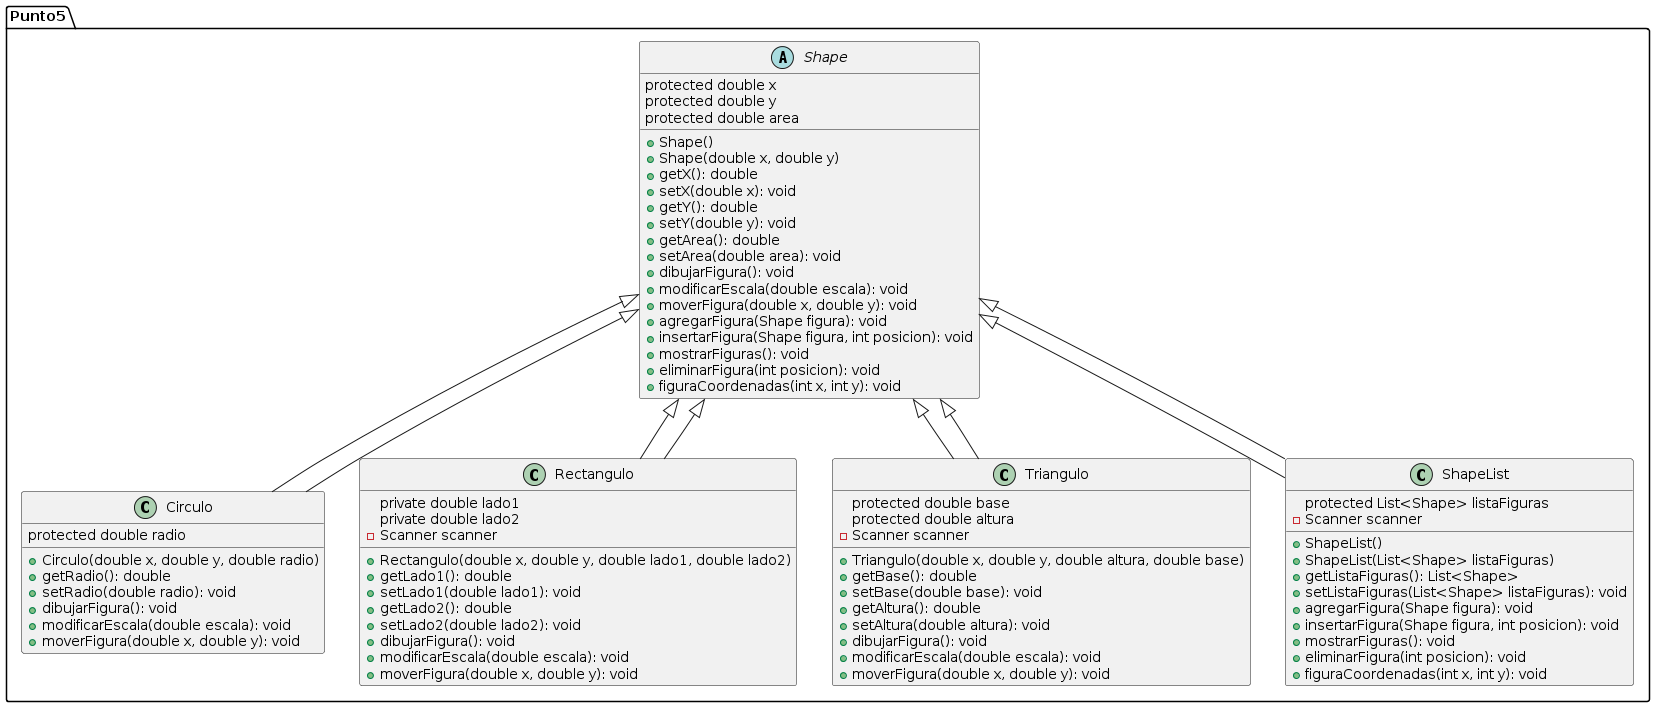

The diagram above was rendered by PlantUML. Its source (embedded in the PNG):
@startuml
package Punto5 {

    abstract class Shape {
        protected double x
        protected double y
        protected double area

        + Shape()
        + Shape(double x, double y)
        + getX(): double
        + setX(double x): void
        + getY(): double
        + setY(double y): void
        + getArea(): double
        + setArea(double area): void
        + dibujarFigura(): void
        + modificarEscala(double escala): void
        + moverFigura(double x, double y): void
        + agregarFigura(Shape figura): void
        + insertarFigura(Shape figura, int posicion): void
        + mostrarFiguras(): void
        + eliminarFigura(int posicion): void
        + figuraCoordenadas(int x, int y): void
    }

    class Circulo extends Shape {
        protected double radio

        + Circulo(double x, double y, double radio)
        + getRadio(): double
        + setRadio(double radio): void
        + dibujarFigura(): void
        + modificarEscala(double escala): void
        + moverFigura(double x, double y): void
    }

    class Rectangulo extends Shape {
        private double lado1
        private double lado2
        - Scanner scanner

        + Rectangulo(double x, double y, double lado1, double lado2)
        + getLado1(): double
        + setLado1(double lado1): void
        + getLado2(): double
        + setLado2(double lado2): void
        + dibujarFigura(): void
        + modificarEscala(double escala): void
        + moverFigura(double x, double y): void
    }

    class Triangulo extends Shape {
        protected double base
        protected double altura
        - Scanner scanner

        + Triangulo(double x, double y, double altura, double base)
        + getBase(): double
        + setBase(double base): void
        + getAltura(): double
        + setAltura(double altura): void
        + dibujarFigura(): void
        + modificarEscala(double escala): void
        + moverFigura(double x, double y): void
    }

    class ShapeList extends Shape {
        protected List<Shape> listaFiguras
        - Scanner scanner

        + ShapeList()
        + ShapeList(List<Shape> listaFiguras)
        + getListaFiguras(): List<Shape>
        + setListaFiguras(List<Shape> listaFiguras): void
        + agregarFigura(Shape figura): void
        + insertarFigura(Shape figura, int posicion): void
        + mostrarFiguras(): void
        + eliminarFigura(int posicion): void
        + figuraCoordenadas(int x, int y): void
    }

    Shape <|-- Circulo
    Shape <|-- Rectangulo
    Shape <|-- Triangulo
    Shape <|-- ShapeList
}
@enduml